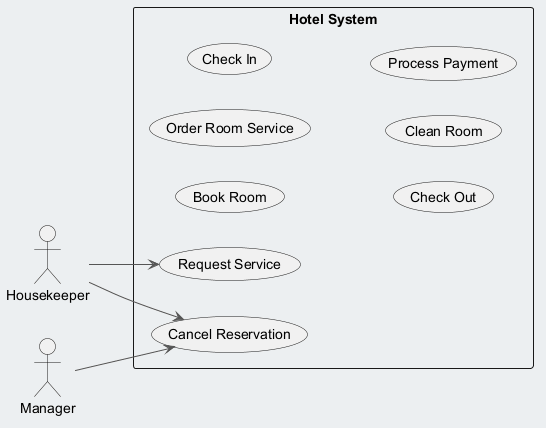

The diagram above was rendered by PlantUML. Its source (embedded in the PNG):
@startuml
skinparam backgroundColor #ECEFF1
skinparam classBackgroundColor #FFFFFF
skinparam classBorderColor #455A64
skinparam ArrowColor #555555
left to right direction
actor "Housekeeper" as H
actor "Manager" as M
rectangle "Hotel System" {
  usecase "Book Room" as UC_BookRoom
  usecase "Order Room Service" as UC_OrderRoomService
  usecase "Check In" as UC_CheckIn
  usecase "Check Out" as UC_CheckOut
  usecase "Clean Room" as UC_CleanRoom
  usecase "Process Payment" as UC_ProcessPayment
  usecase "Cancel Reservation" as UC_CancelReservation
  usecase "Request Service" as UC_RequestService
}
H --> UC_CancelReservation
H --> UC_RequestService
M --> UC_CancelReservation
@enduml